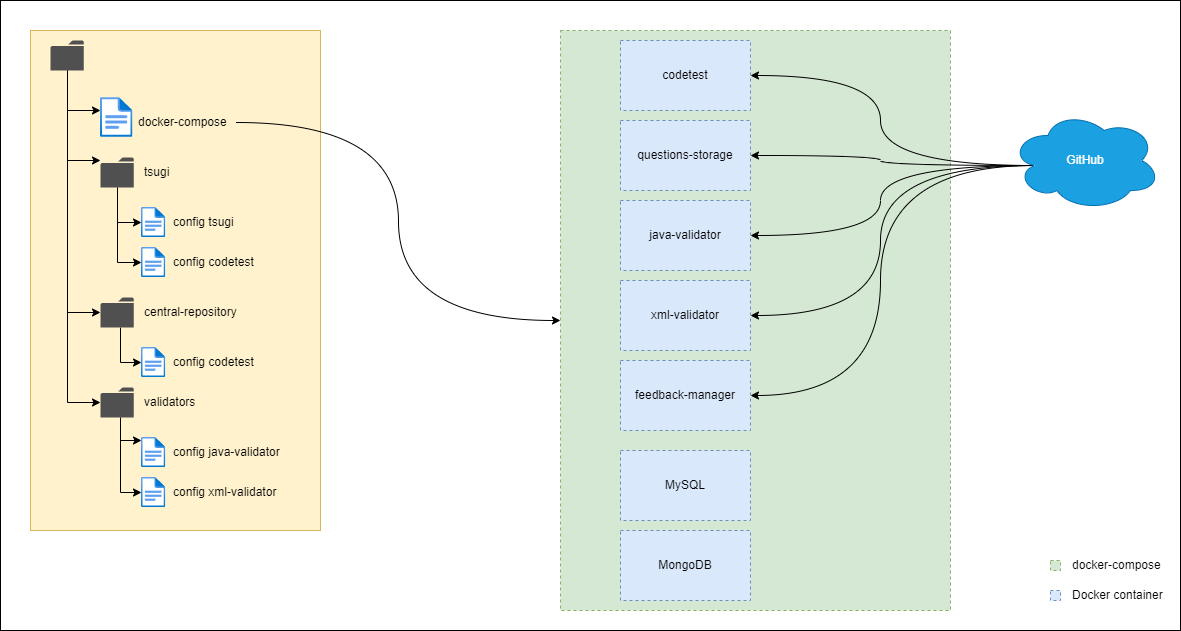

The diagram above was exported from draw.io. Its source (the exported page's mxGraphModel, read from the mxfile embedded in the PNG):
<mxGraphModel dx="2249" dy="1906" grid="1" gridSize="10" guides="1" tooltips="1" connect="1" arrows="1" fold="1" page="1" pageScale="1" pageWidth="827" pageHeight="1169" math="0" shadow="0">
  <root>
    <mxCell id="0" />
    <mxCell id="1" parent="0" />
    <mxCell id="2" value="" style="rounded=0;whiteSpace=wrap;html=1;fillColor=default;" vertex="1" parent="1">
      <mxGeometry x="-550" y="-120" width="1180" height="630" as="geometry" />
    </mxCell>
    <mxCell id="3" value="" style="rounded=0;whiteSpace=wrap;html=1;fillColor=#fff2cc;strokeColor=#d6b656;" vertex="1" parent="1">
      <mxGeometry x="-520" y="-90" width="290" height="500" as="geometry" />
    </mxCell>
    <mxCell id="4" value="" style="rounded=0;whiteSpace=wrap;html=1;dashed=1;fillColor=#d5e8d4;strokeColor=#82b366;" vertex="1" parent="1">
      <mxGeometry x="10" y="-90" width="390" height="580" as="geometry" />
    </mxCell>
    <mxCell id="5" value="codetest" style="rounded=0;whiteSpace=wrap;html=1;dashed=1;fillColor=#dae8fc;strokeColor=#6c8ebf;" vertex="1" parent="1">
      <mxGeometry x="70" y="-80" width="130" height="70" as="geometry" />
    </mxCell>
    <mxCell id="6" value="questions-storage" style="rounded=0;whiteSpace=wrap;html=1;dashed=1;fillColor=#dae8fc;strokeColor=#6c8ebf;" vertex="1" parent="1">
      <mxGeometry x="70" width="130" height="70" as="geometry" />
    </mxCell>
    <mxCell id="7" value="java-validator" style="rounded=0;whiteSpace=wrap;html=1;dashed=1;fillColor=#dae8fc;strokeColor=#6c8ebf;" vertex="1" parent="1">
      <mxGeometry x="70" y="80" width="130" height="70" as="geometry" />
    </mxCell>
    <mxCell id="8" value="feedback-manager" style="rounded=0;whiteSpace=wrap;html=1;dashed=1;fillColor=#dae8fc;strokeColor=#6c8ebf;" vertex="1" parent="1">
      <mxGeometry x="70" y="240" width="130" height="70" as="geometry" />
    </mxCell>
    <mxCell id="9" value="xml-validator" style="rounded=0;whiteSpace=wrap;html=1;dashed=1;fillColor=#dae8fc;strokeColor=#6c8ebf;" vertex="1" parent="1">
      <mxGeometry x="70" y="160" width="130" height="70" as="geometry" />
    </mxCell>
    <mxCell id="10" style="edgeStyle=orthogonalEdgeStyle;curved=1;rounded=0;orthogonalLoop=1;jettySize=auto;html=1;exitX=0.16;exitY=0.55;exitDx=0;exitDy=0;exitPerimeter=0;entryX=1;entryY=0.5;entryDx=0;entryDy=0;startArrow=none;startFill=0;" edge="1" source="15" target="5" parent="1">
      <mxGeometry relative="1" as="geometry" />
    </mxCell>
    <mxCell id="11" style="edgeStyle=orthogonalEdgeStyle;curved=1;rounded=0;orthogonalLoop=1;jettySize=auto;html=1;exitX=0.16;exitY=0.55;exitDx=0;exitDy=0;exitPerimeter=0;startArrow=none;startFill=0;" edge="1" source="15" target="6" parent="1">
      <mxGeometry relative="1" as="geometry" />
    </mxCell>
    <mxCell id="12" style="edgeStyle=orthogonalEdgeStyle;curved=1;rounded=0;orthogonalLoop=1;jettySize=auto;html=1;exitX=0.16;exitY=0.55;exitDx=0;exitDy=0;exitPerimeter=0;entryX=1;entryY=0.5;entryDx=0;entryDy=0;startArrow=none;startFill=0;" edge="1" source="15" target="7" parent="1">
      <mxGeometry relative="1" as="geometry" />
    </mxCell>
    <mxCell id="13" style="edgeStyle=orthogonalEdgeStyle;curved=1;rounded=0;orthogonalLoop=1;jettySize=auto;html=1;exitX=0.16;exitY=0.55;exitDx=0;exitDy=0;exitPerimeter=0;entryX=1;entryY=0.5;entryDx=0;entryDy=0;startArrow=none;startFill=0;" edge="1" source="15" target="8" parent="1">
      <mxGeometry relative="1" as="geometry" />
    </mxCell>
    <mxCell id="14" style="edgeStyle=orthogonalEdgeStyle;curved=1;rounded=0;orthogonalLoop=1;jettySize=auto;html=1;exitX=0.16;exitY=0.55;exitDx=0;exitDy=0;exitPerimeter=0;entryX=1;entryY=0.5;entryDx=0;entryDy=0;startArrow=none;startFill=0;" edge="1" source="15" target="9" parent="1">
      <mxGeometry relative="1" as="geometry" />
    </mxCell>
    <mxCell id="15" value="GitHub" style="ellipse;shape=cloud;whiteSpace=wrap;html=1;fillColor=#1ba1e2;strokeColor=#006EAF;fontColor=#ffffff;" vertex="1" parent="1">
      <mxGeometry x="460" y="-10" width="150" height="100" as="geometry" />
    </mxCell>
    <mxCell id="16" value="MySQL" style="rounded=0;whiteSpace=wrap;html=1;dashed=1;fillColor=#dae8fc;strokeColor=#6c8ebf;" vertex="1" parent="1">
      <mxGeometry x="70" y="330" width="130" height="70" as="geometry" />
    </mxCell>
    <mxCell id="17" value="MongoDB" style="rounded=0;whiteSpace=wrap;html=1;dashed=1;fillColor=#dae8fc;strokeColor=#6c8ebf;" vertex="1" parent="1">
      <mxGeometry x="70" y="410" width="130" height="70" as="geometry" />
    </mxCell>
    <mxCell id="18" value="" style="whiteSpace=wrap;html=1;aspect=fixed;fillColor=#d5e8d4;strokeColor=#82b366;dashed=1;" vertex="1" parent="1">
      <mxGeometry x="500" y="440" width="10" height="10" as="geometry" />
    </mxCell>
    <mxCell id="19" value="docker-compose" style="text;html=1;strokeColor=none;fillColor=none;align=left;verticalAlign=middle;whiteSpace=wrap;rounded=0;" vertex="1" parent="1">
      <mxGeometry x="520" y="430" width="100" height="30" as="geometry" />
    </mxCell>
    <mxCell id="20" value="" style="whiteSpace=wrap;html=1;aspect=fixed;fillColor=#dae8fc;strokeColor=#6c8ebf;dashed=1;" vertex="1" parent="1">
      <mxGeometry x="500" y="470" width="10" height="10" as="geometry" />
    </mxCell>
    <mxCell id="21" value="Docker container" style="text;html=1;strokeColor=none;fillColor=none;align=left;verticalAlign=middle;whiteSpace=wrap;rounded=0;" vertex="1" parent="1">
      <mxGeometry x="520" y="460" width="100" height="30" as="geometry" />
    </mxCell>
    <mxCell id="22" style="edgeStyle=elbowEdgeStyle;rounded=0;orthogonalLoop=1;jettySize=auto;html=1;startArrow=none;startFill=0;" edge="1" source="26" target="27" parent="1">
      <mxGeometry relative="1" as="geometry">
        <Array as="points">
          <mxPoint x="-483" y="-10" />
        </Array>
      </mxGeometry>
    </mxCell>
    <mxCell id="23" style="edgeStyle=elbowEdgeStyle;rounded=0;orthogonalLoop=1;jettySize=auto;html=1;startArrow=none;startFill=0;" edge="1" source="26" target="30" parent="1">
      <mxGeometry relative="1" as="geometry">
        <Array as="points">
          <mxPoint x="-483" y="40" />
        </Array>
      </mxGeometry>
    </mxCell>
    <mxCell id="24" style="edgeStyle=elbowEdgeStyle;rounded=0;orthogonalLoop=1;jettySize=auto;html=1;startArrow=none;startFill=0;" edge="1" source="26" target="32" parent="1">
      <mxGeometry relative="1" as="geometry">
        <Array as="points">
          <mxPoint x="-483" y="70" />
        </Array>
      </mxGeometry>
    </mxCell>
    <mxCell id="25" style="edgeStyle=elbowEdgeStyle;rounded=0;orthogonalLoop=1;jettySize=auto;html=1;startArrow=none;startFill=0;" edge="1" source="26" target="35" parent="1">
      <mxGeometry relative="1" as="geometry">
        <Array as="points">
          <mxPoint x="-483" y="-10" />
        </Array>
      </mxGeometry>
    </mxCell>
    <mxCell id="26" value="" style="sketch=0;pointerEvents=1;shadow=0;dashed=0;html=1;strokeColor=none;fillColor=#505050;labelPosition=center;verticalLabelPosition=bottom;verticalAlign=top;outlineConnect=0;align=center;shape=mxgraph.office.concepts.folder;" vertex="1" parent="1">
      <mxGeometry x="-500" y="-80" width="33.33" height="30" as="geometry" />
    </mxCell>
    <mxCell id="27" value="" style="aspect=fixed;html=1;points=[];align=center;image;fontSize=12;image=img/lib/azure2/general/File.svg;fillColor=default;" vertex="1" parent="1">
      <mxGeometry x="-450" y="-23" width="32.46" height="40" as="geometry" />
    </mxCell>
    <mxCell id="28" style="edgeStyle=elbowEdgeStyle;rounded=0;orthogonalLoop=1;jettySize=auto;html=1;startArrow=none;startFill=0;" edge="1" source="30" target="41" parent="1">
      <mxGeometry relative="1" as="geometry">
        <Array as="points">
          <mxPoint x="-433" y="80" />
        </Array>
      </mxGeometry>
    </mxCell>
    <mxCell id="29" style="edgeStyle=elbowEdgeStyle;rounded=0;orthogonalLoop=1;jettySize=auto;html=1;startArrow=none;startFill=0;" edge="1" source="30" target="42" parent="1">
      <mxGeometry relative="1" as="geometry">
        <Array as="points">
          <mxPoint x="-433" y="80" />
        </Array>
      </mxGeometry>
    </mxCell>
    <mxCell id="30" value="" style="sketch=0;pointerEvents=1;shadow=0;dashed=0;html=1;strokeColor=none;fillColor=#505050;labelPosition=center;verticalLabelPosition=bottom;verticalAlign=top;outlineConnect=0;align=center;shape=mxgraph.office.concepts.folder;" vertex="1" parent="1">
      <mxGeometry x="-450" y="37" width="33.33" height="30" as="geometry" />
    </mxCell>
    <mxCell id="31" style="edgeStyle=elbowEdgeStyle;rounded=0;orthogonalLoop=1;jettySize=auto;html=1;startArrow=none;startFill=0;" edge="1" source="32" target="45" parent="1">
      <mxGeometry relative="1" as="geometry">
        <Array as="points">
          <mxPoint x="-430" y="220" />
        </Array>
      </mxGeometry>
    </mxCell>
    <mxCell id="32" value="" style="sketch=0;pointerEvents=1;shadow=0;dashed=0;html=1;strokeColor=none;fillColor=#505050;labelPosition=center;verticalLabelPosition=bottom;verticalAlign=top;outlineConnect=0;align=center;shape=mxgraph.office.concepts.folder;" vertex="1" parent="1">
      <mxGeometry x="-450" y="177" width="33.33" height="30" as="geometry" />
    </mxCell>
    <mxCell id="33" style="edgeStyle=elbowEdgeStyle;rounded=0;orthogonalLoop=1;jettySize=auto;html=1;startArrow=none;startFill=0;" edge="1" source="35" target="47" parent="1">
      <mxGeometry relative="1" as="geometry">
        <Array as="points">
          <mxPoint x="-430" y="320" />
        </Array>
      </mxGeometry>
    </mxCell>
    <mxCell id="34" style="edgeStyle=elbowEdgeStyle;rounded=0;orthogonalLoop=1;jettySize=auto;html=1;startArrow=none;startFill=0;" edge="1" source="35" target="48" parent="1">
      <mxGeometry relative="1" as="geometry">
        <Array as="points">
          <mxPoint x="-430" y="310" />
        </Array>
      </mxGeometry>
    </mxCell>
    <mxCell id="35" value="" style="sketch=0;pointerEvents=1;shadow=0;dashed=0;html=1;strokeColor=none;fillColor=#505050;labelPosition=center;verticalLabelPosition=bottom;verticalAlign=top;outlineConnect=0;align=center;shape=mxgraph.office.concepts.folder;" vertex="1" parent="1">
      <mxGeometry x="-450" y="267" width="33.33" height="30" as="geometry" />
    </mxCell>
    <mxCell id="36" style="edgeStyle=orthogonalEdgeStyle;curved=1;rounded=0;orthogonalLoop=1;jettySize=auto;html=1;exitX=1;exitY=0.5;exitDx=0;exitDy=0;startArrow=none;startFill=0;" edge="1" source="37" target="4" parent="1">
      <mxGeometry relative="1" as="geometry" />
    </mxCell>
    <mxCell id="37" value="docker-compose" style="text;html=1;strokeColor=none;fillColor=none;align=left;verticalAlign=middle;whiteSpace=wrap;rounded=0;" vertex="1" parent="1">
      <mxGeometry x="-414" y="-13" width="100" height="30" as="geometry" />
    </mxCell>
    <mxCell id="38" value="tsugi" style="text;html=1;strokeColor=none;fillColor=none;align=left;verticalAlign=middle;whiteSpace=wrap;rounded=0;" vertex="1" parent="1">
      <mxGeometry x="-408" y="37" width="54" height="30" as="geometry" />
    </mxCell>
    <mxCell id="39" value="validators" style="text;html=1;strokeColor=none;fillColor=none;align=left;verticalAlign=middle;whiteSpace=wrap;rounded=0;" vertex="1" parent="1">
      <mxGeometry x="-408" y="267" width="84" height="30" as="geometry" />
    </mxCell>
    <mxCell id="40" value="central-repository" style="text;html=1;strokeColor=none;fillColor=none;align=left;verticalAlign=middle;whiteSpace=wrap;rounded=0;" vertex="1" parent="1">
      <mxGeometry x="-408" y="177" width="104" height="30" as="geometry" />
    </mxCell>
    <mxCell id="41" value="" style="aspect=fixed;html=1;points=[];align=center;image;fontSize=12;image=img/lib/azure2/general/File.svg;fillColor=default;imageBorder=none;sketch=0;" vertex="1" parent="1">
      <mxGeometry x="-409" y="87" width="24.35" height="30" as="geometry" />
    </mxCell>
    <mxCell id="42" value="" style="aspect=fixed;html=1;points=[];align=center;image;fontSize=12;image=img/lib/azure2/general/File.svg;fillColor=default;imageBorder=none;sketch=0;" vertex="1" parent="1">
      <mxGeometry x="-409" y="127" width="24.35" height="30" as="geometry" />
    </mxCell>
    <mxCell id="43" value="config tsugi" style="text;html=1;strokeColor=none;fillColor=none;align=left;verticalAlign=middle;whiteSpace=wrap;rounded=0;" vertex="1" parent="1">
      <mxGeometry x="-379" y="87" width="74" height="30" as="geometry" />
    </mxCell>
    <mxCell id="44" value="config codetest" style="text;html=1;strokeColor=none;fillColor=none;align=left;verticalAlign=middle;whiteSpace=wrap;rounded=0;" vertex="1" parent="1">
      <mxGeometry x="-379" y="127" width="84" height="30" as="geometry" />
    </mxCell>
    <mxCell id="45" value="" style="aspect=fixed;html=1;points=[];align=center;image;fontSize=12;image=img/lib/azure2/general/File.svg;fillColor=default;imageBorder=none;sketch=0;" vertex="1" parent="1">
      <mxGeometry x="-409" y="227" width="24.35" height="30" as="geometry" />
    </mxCell>
    <mxCell id="46" value="config codetest" style="text;html=1;strokeColor=none;fillColor=none;align=left;verticalAlign=middle;whiteSpace=wrap;rounded=0;" vertex="1" parent="1">
      <mxGeometry x="-379" y="227" width="84" height="30" as="geometry" />
    </mxCell>
    <mxCell id="47" value="" style="aspect=fixed;html=1;points=[];align=center;image;fontSize=12;image=img/lib/azure2/general/File.svg;fillColor=default;imageBorder=none;sketch=0;" vertex="1" parent="1">
      <mxGeometry x="-409" y="317" width="24.35" height="30" as="geometry" />
    </mxCell>
    <mxCell id="48" value="" style="aspect=fixed;html=1;points=[];align=center;image;fontSize=12;image=img/lib/azure2/general/File.svg;fillColor=default;imageBorder=none;sketch=0;" vertex="1" parent="1">
      <mxGeometry x="-409" y="357" width="24.35" height="30" as="geometry" />
    </mxCell>
    <mxCell id="49" value="config java-validator" style="text;html=1;strokeColor=none;fillColor=none;align=left;verticalAlign=middle;whiteSpace=wrap;rounded=0;" vertex="1" parent="1">
      <mxGeometry x="-379" y="317" width="114" height="30" as="geometry" />
    </mxCell>
    <mxCell id="50" value="config xml-validator" style="text;html=1;strokeColor=none;fillColor=none;align=left;verticalAlign=middle;whiteSpace=wrap;rounded=0;" vertex="1" parent="1">
      <mxGeometry x="-379" y="357" width="114" height="30" as="geometry" />
    </mxCell>
  </root>
</mxGraphModel>